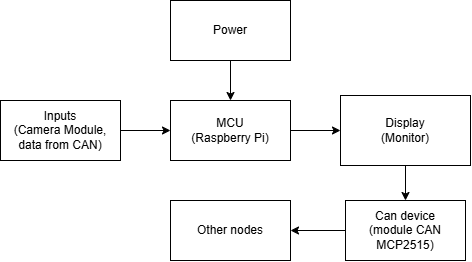

The diagram above was exported from draw.io. Its source (the exported page's mxGraphModel, read from the mxfile embedded in the PNG):
<mxGraphModel dx="719" dy="388" grid="1" gridSize="10" guides="1" tooltips="1" connect="1" arrows="1" fold="1" page="1" pageScale="1" pageWidth="827" pageHeight="1169" math="0" shadow="0">
  <root>
    <mxCell id="0" />
    <mxCell id="1" parent="0" />
    <mxCell id="GRDw8LX0E-I6RSGqrIHi-1" style="edgeStyle=orthogonalEdgeStyle;rounded=0;orthogonalLoop=1;jettySize=auto;html=1;exitX=1;exitY=0.5;exitDx=0;exitDy=0;entryX=0;entryY=0.5;entryDx=0;entryDy=0;" parent="1" source="GRDw8LX0E-I6RSGqrIHi-2" target="GRDw8LX0E-I6RSGqrIHi-4" edge="1">
      <mxGeometry relative="1" as="geometry" />
    </mxCell>
    <mxCell id="GRDw8LX0E-I6RSGqrIHi-2" value="Inputs&lt;div&gt;(Camera Module, data from CAN)&lt;/div&gt;" style="rounded=0;whiteSpace=wrap;html=1;" parent="1" vertex="1">
      <mxGeometry x="50" y="220" width="120" height="60" as="geometry" />
    </mxCell>
    <mxCell id="GRDw8LX0E-I6RSGqrIHi-3" style="edgeStyle=orthogonalEdgeStyle;rounded=0;orthogonalLoop=1;jettySize=auto;html=1;exitX=1;exitY=0.5;exitDx=0;exitDy=0;entryX=0;entryY=0.5;entryDx=0;entryDy=0;" parent="1" source="GRDw8LX0E-I6RSGqrIHi-4" target="GRDw8LX0E-I6RSGqrIHi-6" edge="1">
      <mxGeometry relative="1" as="geometry" />
    </mxCell>
    <mxCell id="GRDw8LX0E-I6RSGqrIHi-4" value="MCU&lt;br&gt;(Raspberry Pi)" style="rounded=0;whiteSpace=wrap;html=1;" parent="1" vertex="1">
      <mxGeometry x="220" y="220" width="120" height="60" as="geometry" />
    </mxCell>
    <mxCell id="GRDw8LX0E-I6RSGqrIHi-5" style="edgeStyle=orthogonalEdgeStyle;rounded=0;orthogonalLoop=1;jettySize=auto;html=1;exitX=0.5;exitY=1;exitDx=0;exitDy=0;entryX=0.5;entryY=0;entryDx=0;entryDy=0;" parent="1" source="GRDw8LX0E-I6RSGqrIHi-6" target="GRDw8LX0E-I6RSGqrIHi-8" edge="1">
      <mxGeometry relative="1" as="geometry" />
    </mxCell>
    <mxCell id="GRDw8LX0E-I6RSGqrIHi-6" value="Display&lt;div&gt;(Monitor)&lt;/div&gt;" style="rounded=0;whiteSpace=wrap;html=1;" parent="1" vertex="1">
      <mxGeometry x="390" y="215" width="130" height="70" as="geometry" />
    </mxCell>
    <mxCell id="GRDw8LX0E-I6RSGqrIHi-7" style="edgeStyle=orthogonalEdgeStyle;rounded=0;orthogonalLoop=1;jettySize=auto;html=1;exitX=0;exitY=0.5;exitDx=0;exitDy=0;entryX=1;entryY=0.5;entryDx=0;entryDy=0;" parent="1" source="GRDw8LX0E-I6RSGqrIHi-8" target="GRDw8LX0E-I6RSGqrIHi-9" edge="1">
      <mxGeometry relative="1" as="geometry" />
    </mxCell>
    <mxCell id="GRDw8LX0E-I6RSGqrIHi-8" value="Can device&lt;br&gt;(module CAN MCP2515)" style="rounded=0;whiteSpace=wrap;html=1;" parent="1" vertex="1">
      <mxGeometry x="395" y="320" width="120" height="60" as="geometry" />
    </mxCell>
    <mxCell id="GRDw8LX0E-I6RSGqrIHi-9" value="Other nodes" style="rounded=0;whiteSpace=wrap;html=1;" parent="1" vertex="1">
      <mxGeometry x="220" y="320" width="120" height="60" as="geometry" />
    </mxCell>
    <mxCell id="GRDw8LX0E-I6RSGqrIHi-10" style="edgeStyle=orthogonalEdgeStyle;rounded=0;orthogonalLoop=1;jettySize=auto;html=1;exitX=0.5;exitY=1;exitDx=0;exitDy=0;entryX=0.5;entryY=0;entryDx=0;entryDy=0;" parent="1" source="GRDw8LX0E-I6RSGqrIHi-11" target="GRDw8LX0E-I6RSGqrIHi-4" edge="1">
      <mxGeometry relative="1" as="geometry" />
    </mxCell>
    <mxCell id="GRDw8LX0E-I6RSGqrIHi-11" value="Power" style="rounded=0;whiteSpace=wrap;html=1;" parent="1" vertex="1">
      <mxGeometry x="220" y="120" width="120" height="60" as="geometry" />
    </mxCell>
  </root>
</mxGraphModel>